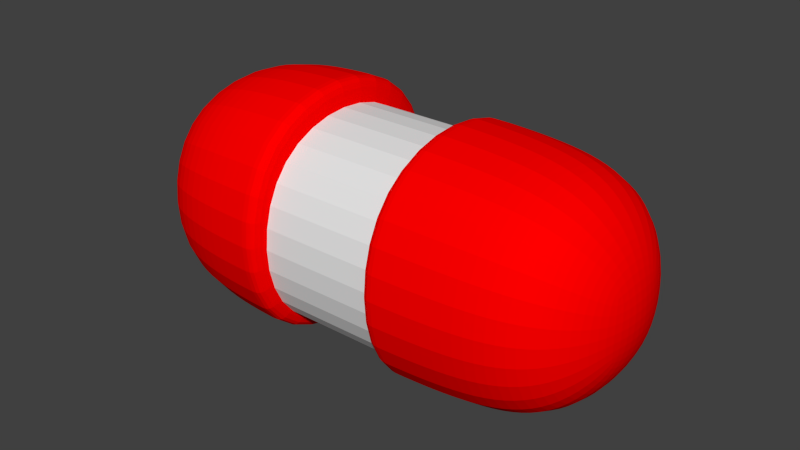 # Source: grenade_ammo.blend  (saved by Blender 2.67.0; exported with 4.5.12 LTS)
import bpy
from mathutils import Matrix  # noqa: F401  (used for matrix-valued properties, if any)

bpy.ops.wm.read_factory_settings(use_empty=True)
scene = bpy.context.scene
scene.name = 'Scene'

# ---- collections
col_collection_1 = bpy.data.collections.new('Collection 1'); scene.collection.children.link(col_collection_1)

# ---- materials (node trees are filled in below, after node groups)
mat_x = bpy.data.materials.new('Материал')
mat_x.alpha_threshold = 0.0
mat_x.use_transparent_shadow = False
mat_x.diffuse_color = (1.0, 0.0, 0.0, 1.0)
mat_x.roughness = 0.5
mat_x.specular_intensity = 0.0
mat_x.line_color = (0.0, 0.0, 0.0, 1.0)
mat_material = bpy.data.materials.new('Material')
mat_material.alpha_threshold = 0.0
mat_material.use_transparent_shadow = False
mat_material.roughness = 0.5
mat_material.specular_intensity = 0.0
mat_material.line_color = (0.0, 0.0, 0.0, 1.0)

# ---- material node trees

# ---- world
world_world = bpy.data.worlds.new('World'); scene.world = world_world
world_world.color = (0.05088, 0.05088, 0.05088)
world_world.use_sun_shadow = False
world_world.sun_shadow_jitter_overblur = 0.0
world_world.cycles.sampling_method = 'MANUAL'
world_world.cycles.sample_map_resolution = 256

# ---- meshes
me_x = bpy.data.meshes.new('Куб')
me_x.from_pydata([(-0.1701, -0.1345, -0.1316), (-0.1701, 0.1397, -0.1316), (-0.06428, 0.1437, -0.1356), (-0.06428, -0.1386, -0.1356), (-0.1701, -0.1345, 0.1426), (-0.1701, 0.1397, 0.1426), (-0.06428, 0.1437, 0.1467), (-0.06428, -0.1386, 0.1467), (-0.233, -0.08724, -0.08428), (-0.233, 0.09236, -0.08428), (-0.233, -0.08724, 0.09532), (-0.233, 0.09236, 0.09532), (0.06628, -0.13, -0.1363), (0.06628, 0.1426, -0.1363), (0.1637, 0.1396, -0.1333), (0.1637, -0.127, -0.1333), (0.06628, -0.13, 0.1363), (0.06628, 0.1426, 0.1363), (0.1637, 0.1396, 0.1333), (0.1637, -0.127, 0.1333), (0.2302, 0.1166, -0.1103), (0.2302, -0.104, -0.1103), (0.2302, 0.1166, 0.1103), (0.2302, -0.104, 0.1103), (0.2698, 0.04391, -0.03759), (0.2698, -0.03128, -0.03759), (0.2698, 0.04391, 0.03759), (0.2698, -0.03128, 0.03759), (-0.05718, 0.1437, -0.1356), (-0.05718, -0.1386, -0.1356), (-0.05718, 0.1437, 0.1467), (-0.05718, -0.1386, 0.1467), (0.05829, -0.13, -0.1363), (0.05829, 0.1426, -0.1363), (0.05829, -0.13, 0.1363), (0.05829, 0.1426, 0.1363)], [], [(0, 4, 10, 8), (5, 6, 2, 1), (3, 2, 28, 29), (7, 4, 0, 3), (0, 1, 2, 3), (7, 6, 5, 4), (10, 11, 9, 8), (5, 1, 9, 11), (1, 0, 8, 9), (4, 5, 11, 10), (12, 16, 34, 32), (17, 18, 14, 13), (15, 14, 20, 21), (19, 16, 12, 15), (12, 13, 14, 15), (19, 18, 17, 16), (21, 20, 24, 25), (18, 19, 23, 22), (19, 15, 21, 23), (14, 18, 22, 20), (26, 27, 25, 24), (20, 22, 26, 24), (22, 23, 27, 26), (23, 21, 25, 27), (30, 31, 29, 28), (7, 3, 29, 31), (2, 6, 30, 28), (6, 7, 31, 30), (34, 35, 33, 32), (16, 17, 35, 34), (17, 13, 33, 35), (13, 12, 32, 33)])
me_x.materials.append(mat_x)
me_x.use_remesh_preserve_volume = False
me_x.use_remesh_preserve_attributes = False
me_x.use_mirror_vertex_groups = False
me_x.update()
me_cube = bpy.data.meshes.new('Cube')
me_cube.from_pydata([(0.1198, 0.1198, -0.1198), (0.1198, -0.1198, -0.1198), (-0.08655, -0.1198, -0.1198), (-0.08655, 0.1198, -0.1198), (0.1198, 0.1198, 0.1198), (0.1198, -0.1198, 0.1198), (-0.08655, -0.1198, 0.1198), (-0.08655, 0.1198, 0.1198), (-0.231, 0.06803, 0.06803), (-0.231, -0.06803, 0.06803), (-0.231, 0.06803, -0.06803), (-0.231, -0.06803, -0.06803), (-0.2042, -0.08701, -0.08701), (-0.2042, 0.08701, -0.08701), (-0.2042, -0.08701, 0.08701), (-0.2042, 0.08701, 0.08701), (-0.2515, 0.0326, 0.0326), (-0.2515, -0.0326, 0.0326), (-0.2515, 0.0326, -0.0326), (-0.2515, -0.0326, -0.0326)], [], [(0, 1, 2, 3), (4, 7, 6, 5), (1, 5, 6, 2), (8, 10, 18, 16), (4, 0, 3, 7), (9, 8, 16, 17), (19, 17, 16, 18), (12, 14, 9, 11), (13, 12, 11, 10), (15, 13, 10, 8), (14, 15, 8, 9), (10, 11, 19, 18), (11, 9, 17, 19)])
me_cube.materials.append(mat_material)
me_cube.use_remesh_preserve_volume = False
me_cube.use_remesh_preserve_attributes = False
me_cube.use_mirror_vertex_groups = False
me_cube.update()

# ---- objects
ob_x = bpy.data.objects.new('Куб', me_x)
ob_cube = bpy.data.objects.new('Cube', me_cube)

# ---- transforms, parenting, visibility, modifiers, constraints
ob_x.location = (0.004403, -0.001789, 0.0)
ob_x.scale = (3.818, 3.818, 3.818)
ob_x.lineart.crease_threshold = 0.0
_m = ob_x.modifiers.new('Subsurf', 'SUBSURF')
_m.uv_smooth = 'PRESERVE_CORNERS'
_m.levels = 2
_m.render_levels = 3
_m.show_only_control_edges = False
ob_cube.location = (-0.002575, 0.001046, 0.0)
ob_cube.scale = (3.818, 3.818, 3.818)
ob_cube.lock_rotations_4d = False
ob_cube.empty_display_type = 'ARROWS'
ob_cube.lineart.crease_threshold = 0.0
_m = ob_cube.modifiers.new('Subsurf', 'SUBSURF')
_m.uv_smooth = 'PRESERVE_CORNERS'
_m.levels = 2
_m.render_levels = 3
_m.show_only_control_edges = False

# ---- collection membership
col_collection_1.objects.link(ob_x)
col_collection_1.objects.link(ob_cube)

# ---- scene / render settings (as saved in the file)
scene.frame_start = 1; scene.frame_end = 250; scene.frame_set(1)
scene.render.engine = 'BLENDER_EEVEE_NEXT'
scene.render.image_settings.color_mode = 'RGB'
scene.render.image_settings.compression = 90
scene.render.resolution_percentage = 50
scene.render.dither_intensity = 0.0
scene.cycles.use_denoising = False
scene.cycles.samples = 10
scene.cycles.sampling_pattern = 'TABULATED_SOBOL'
scene.cycles.light_sampling_threshold = 0.0
scene.cycles.use_adaptive_sampling = False
scene.cycles.use_light_tree = False
scene.cycles.blur_glossy = 0.0
scene.cycles.volume_bounces = 1
scene.cycles.pixel_filter_type = 'GAUSSIAN'
scene.cycles.sample_clamp_indirect = 0.0
scene.view_settings.view_transform = 'Standard'
bpy.context.view_layer.update()

# ---- added for rendering (the .blend has no active camera and no usable light): camera, sun
cam_auto = bpy.data.cameras.new('AutoCamera')
cam_auto.lens = 50.0
cam_auto.sensor_width = 36.0
cam_auto.clip_end = 1000.0
ob_auto_camera = bpy.data.objects.new('AutoCamera', cam_auto)
scene.collection.objects.link(ob_auto_camera)
ob_auto_camera.location = (2.36147, -2.78276, 1.88025)
ob_auto_camera.rotation_euler = (1.09748, -7.21219e-08, 0.694738)
scene.camera = ob_auto_camera
light_auto_sun = bpy.data.lights.new('AutoSun', 'SUN')
light_auto_sun.energy = 3.0
light_auto_sun.angle = 0.0523599
ob_auto_sun = bpy.data.objects.new('AutoSun', light_auto_sun)
scene.collection.objects.link(ob_auto_sun)
ob_auto_sun.rotation_euler = (0.872665, 0.174533, 0.523599)
bpy.context.view_layer.update()
